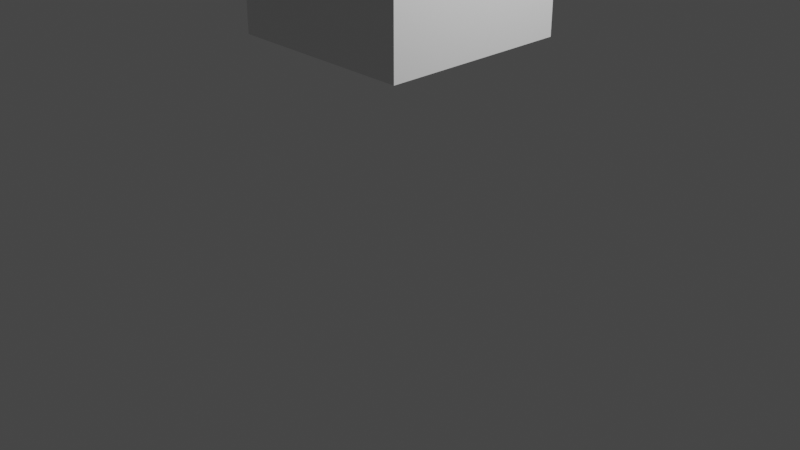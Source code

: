 # Source: animation.blend  (saved by Blender 3.0.42; exported with 4.5.12 LTS)
import bpy
from mathutils import Matrix  # noqa: F401  (used for matrix-valued properties, if any)

bpy.ops.wm.read_factory_settings(use_empty=True)
scene = bpy.context.scene
scene.name = 'Scene'

# ---- collections
col_collection = bpy.data.collections.new('Collection'); scene.collection.children.link(col_collection)

# ---- materials (node trees are filled in below, after node groups)
mat_material = bpy.data.materials.new('Material')
mat_material.alpha_threshold = 0.0
mat_material.use_transparent_shadow = False
mat_material.line_color = (0.0, 0.0, 0.0, 1.0)

# ---- material node trees
mat_material.use_nodes = True; mat_material.node_tree.nodes.clear()
_N = mat_material.node_tree.nodes; _L = mat_material.node_tree.links
n0 = _N.new('ShaderNodeOutputMaterial'); n0.name = 'Material Output'; n0.location = (300, 300)
n1 = _N.new('ShaderNodeBsdfPrincipled'); n1.name = 'Principled BSDF'; n1.location = (10, 300)
n1.distribution = 'GGX'
n1.subsurface_method = 'RANDOM_WALK_SKIN'
n1.inputs[2].default_value = 0.4
n1.inputs[3].default_value = 1.45
n1.inputs[27].default_value = (0.0, 0.0, 0.0, 1.0)
n1.inputs[28].default_value = 1.0
_L.new(n1.outputs[0], n0.inputs[0])
n0.is_active_output = True

# ---- world
world_world = bpy.data.worlds.new('World'); scene.world = world_world
world_world.use_nodes = True; world_world.node_tree.nodes.clear()
_N = world_world.node_tree.nodes; _L = world_world.node_tree.links
n0 = _N.new('ShaderNodeOutputWorld'); n0.name = 'World Output'; n0.location = (300, 300)
n1 = _N.new('ShaderNodeBackground'); n1.name = 'Background'; n1.location = (10, 300)
n1.inputs[0].default_value = (0.05088, 0.05088, 0.05088, 1.0)
_L.new(n1.outputs[0], n0.inputs[0])
n0.is_active_output = True
world_world.color = (0.05088, 0.05088, 0.05088)
world_world.use_sun_shadow = False
world_world.sun_shadow_jitter_overblur = 0.0

# ---- cameras
cam_camera = bpy.data.cameras.new('Camera')
cam_camera.clip_end = 100.0
cam_camera.ortho_scale = 7.314

# ---- lights
light_light = bpy.data.lights.new('Light', 'POINT')
light_light.transmission_factor = 0.0
light_light.energy = 1000.0
light_light.shadow_soft_size = 0.1
light_light.shadow_maximum_resolution = 0.006
light_light.use_absolute_resolution = True

# ---- meshes
me_cube = bpy.data.meshes.new('Cube')
me_cube.from_pydata([(1.0, 1.0, 1.0), (1.0, 1.0, -1.0), (1.0, -1.0, 1.0), (1.0, -1.0, -1.0), (-1.0, 1.0, 1.0), (-1.0, 1.0, -1.0), (-1.0, -1.0, 1.0), (-1.0, -1.0, -1.0)], [], [(0, 4, 6, 2), (3, 2, 6, 7), (7, 6, 4, 5), (5, 1, 3, 7), (1, 0, 2, 3), (5, 4, 0, 1)])
_uv = me_cube.uv_layers.new(name='UVMap')
_uv.uv.foreach_set('vector', [0.625, 0.5, 0.875, 0.5, 0.875, 0.75, 0.625, 0.75, 0.375, 0.75, 0.625, 0.75, 0.625, 1.0, 0.375, 1.0, 0.375, 0.0, 0.625, 0.0, 0.625, 0.25, 0.375, 0.25, 0.125, 0.5, 0.375, 0.5, 0.375, 0.75, 0.125, 0.75, 0.375, 0.5, 0.625, 0.5, 0.625, 0.75, 0.375, 0.75, 0.375, 0.25, 0.625, 0.25, 0.625, 0.5, 0.375, 0.5])
me_cube.materials.append(mat_material)
me_cube.use_remesh_preserve_volume = False
me_cube.use_remesh_preserve_attributes = False
me_cube.use_mirror_vertex_groups = False
me_cube.update()

# ---- objects
ob_cube = bpy.data.objects.new('Cube', me_cube)
ob_light = bpy.data.objects.new('Light', light_light)
ob_camera = bpy.data.objects.new('Camera', cam_camera)

# ---- transforms, parenting, visibility, modifiers, constraints
ob_cube.location = (0.0, 0.0, 2.912)
ob_cube.lock_rotations_4d = False
ob_cube.empty_display_type = 'ARROWS'
ob_cube.lineart.crease_threshold = 0.0
ob_light.location = (4.076, 1.005, 5.904)
ob_light.rotation_euler = (0.6503, 0.05522, 1.866)
ob_light.lock_rotations_4d = False
ob_light.empty_display_type = 'ARROWS'
ob_light.color = (0.0, 0.0, 0.0, 0.0)
ob_light.lineart.crease_threshold = 0.0
ob_camera.location = (7.359, -6.926, 4.958)
ob_camera.rotation_euler = (1.109, 0.0, 0.8149)
ob_camera.lock_rotations_4d = False
ob_camera.empty_display_type = 'ARROWS'
ob_camera.color = (0.0, 0.0, 0.0, 0.0)
ob_camera.display_type = 'WIRE'
ob_camera.lineart.crease_threshold = 0.0

# ---- collection membership
col_collection.objects.link(ob_cube)
col_collection.objects.link(ob_light)
col_collection.objects.link(ob_camera)

# ---- scene / render settings (as saved in the file)
scene.camera = ob_camera
scene.frame_start = 1; scene.frame_end = 25; scene.frame_set(13)
scene.render.engine = 'BLENDER_EEVEE_NEXT'
scene.cycles.sampling_pattern = 'TABULATED_SOBOL'
scene.cycles.use_light_tree = False
scene.view_settings.view_transform = 'Filmic'
bpy.context.view_layer.update()
